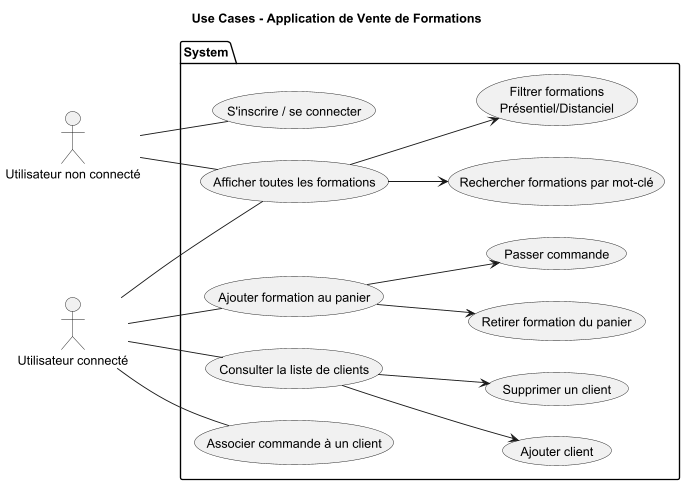

The diagram above was rendered by PlantUML. Its source (embedded in the PNG):
@startuml
title Use Cases - Application de Vente de Formations
left to right direction
' Actors
actor "Utilisateur non connecté" as Guest
actor "Utilisateur connecté" as User

package System{
    ' use cases
    usecase "S'inscrire / se connecter" as UC4

    usecase "Afficher toutes les formations" as UC1
    usecase "Rechercher formations par mot-clé" as UC2
    usecase "Filtrer formations\nPrésentiel/Distanciel" as UC3

    usecase "Ajouter formation au panier" as UC5
    usecase "Retirer formation du panier" as UC6
    usecase "Passer commande" as UC7

    usecase "Consulter la liste de clients" as UC9
    usecase "Ajouter client" as UC10
    usecase "Supprimer un client" as UC11

    usecase "Associer commande à un client" as UC8

    ' Guest to cases
    Guest -- UC1
    UC1 --> UC2
    UC1 --> UC3
    Guest -- UC4

    ' users to cases
    User -- UC1
    User -- UC5
    User -- UC8
    User -- UC9

    ' cases to cases
    UC5 --> UC6
    UC5 --> UC7
    UC9 --> UC11
    UC9 --> UC10
}
@enduml